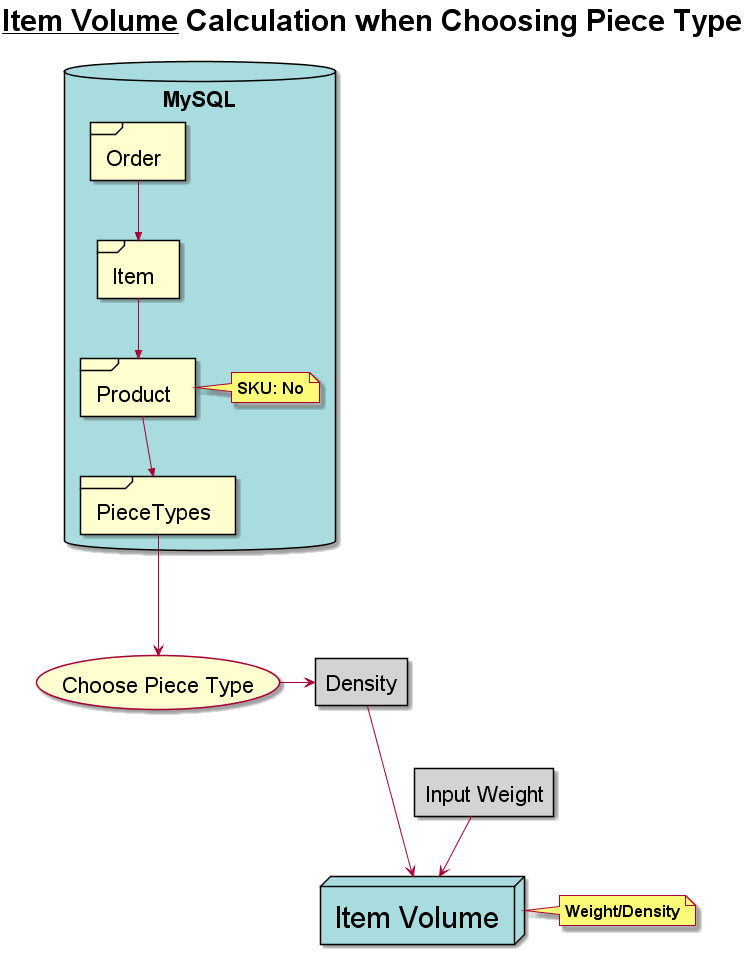

The diagram above was rendered by PlantUML. Its source (embedded in the PNG):
@startuml

title <size:30>**__Item Volume__ Calculation when Choosing Piece Type**</size>

skinparam defaultFont black
skinparam defaultFontSize 22

skinparam node {
		BackgroundColor APPLICATION
		FontSize 30
		BorderColor black
}

skinparam database {
		BackgroundColor APPLICATION
}

database MySQL {
		frame Order
		frame Item
		frame Product

note right of Product
<size:16>**SKU: No**</size>
end note
 
		frame PieceTypes
}

Order -->> Item
Item -->> Product

Product -->> PieceTypes

PieceTypes ---> (Choose Piece Type)

rectangle Density #LightGrey

(Choose Piece Type) -> Density

node "Item Volume" as v 

rectangle "Input Weight" as weight #LightGrey 

Density ---> v
weight --> v

note right 
<size:16>**Weight/Density**</size>
end note

@enduml